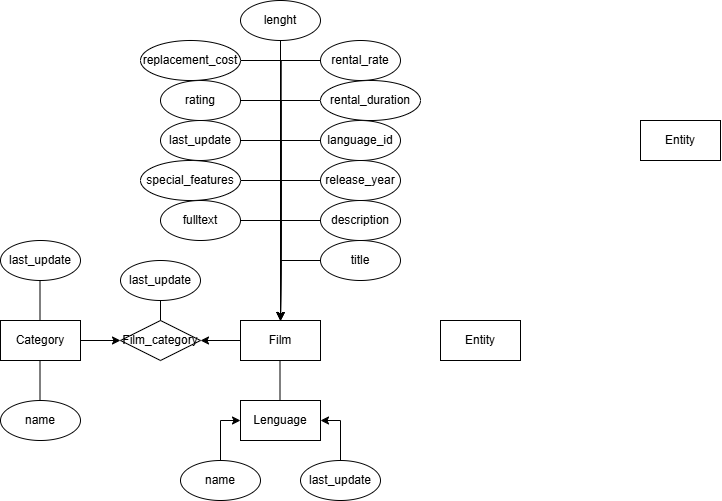

The diagram above was exported from draw.io. Its source (the exported page's mxGraphModel, read from the mxfile embedded in the PNG):
<mxGraphModel dx="728" dy="1466" grid="1" gridSize="10" guides="1" tooltips="1" connect="1" arrows="1" fold="1" page="1" pageScale="1" pageWidth="850" pageHeight="1100" math="0" shadow="0" extFonts="Permanent Marker^https://fonts.googleapis.com/css?family=Permanent+Marker">
  <root>
    <mxCell id="0" />
    <mxCell id="1" parent="0" />
    <mxCell id="05ALkMdkK8oM9CL21KUZ-4" style="edgeStyle=orthogonalEdgeStyle;rounded=0;orthogonalLoop=1;jettySize=auto;html=1;entryX=0;entryY=0.5;entryDx=0;entryDy=0;" edge="1" parent="1" source="5_Xnrd868v6XL3rD7Dy1-1" target="05ALkMdkK8oM9CL21KUZ-1">
      <mxGeometry relative="1" as="geometry" />
    </mxCell>
    <mxCell id="5_Xnrd868v6XL3rD7Dy1-1" value="Category" style="whiteSpace=wrap;html=1;align=center;" parent="1" vertex="1">
      <mxGeometry x="40" y="240" width="80" height="40" as="geometry" />
    </mxCell>
    <mxCell id="05ALkMdkK8oM9CL21KUZ-5" style="edgeStyle=orthogonalEdgeStyle;rounded=0;orthogonalLoop=1;jettySize=auto;html=1;entryX=1;entryY=0.5;entryDx=0;entryDy=0;" edge="1" parent="1" source="5_Xnrd868v6XL3rD7Dy1-3" target="05ALkMdkK8oM9CL21KUZ-1">
      <mxGeometry relative="1" as="geometry" />
    </mxCell>
    <mxCell id="5_Xnrd868v6XL3rD7Dy1-3" value="Film" style="whiteSpace=wrap;html=1;align=center;" parent="1" vertex="1">
      <mxGeometry x="280" y="240" width="80" height="40" as="geometry" />
    </mxCell>
    <mxCell id="5_Xnrd868v6XL3rD7Dy1-4" value="Lenguage" style="whiteSpace=wrap;html=1;align=center;" parent="1" vertex="1">
      <mxGeometry x="280" y="320" width="80" height="40" as="geometry" />
    </mxCell>
    <mxCell id="5_Xnrd868v6XL3rD7Dy1-5" value="Entity" style="whiteSpace=wrap;html=1;align=center;" parent="1" vertex="1">
      <mxGeometry x="480" y="240" width="80" height="40" as="geometry" />
    </mxCell>
    <mxCell id="5_Xnrd868v6XL3rD7Dy1-6" value="Entity" style="whiteSpace=wrap;html=1;align=center;" parent="1" vertex="1">
      <mxGeometry x="680" y="40" width="80" height="40" as="geometry" />
    </mxCell>
    <mxCell id="05ALkMdkK8oM9CL21KUZ-1" value="Film_category" style="shape=rhombus;perimeter=rhombusPerimeter;whiteSpace=wrap;html=1;align=center;" vertex="1" parent="1">
      <mxGeometry x="160" y="240" width="80" height="40" as="geometry" />
    </mxCell>
    <mxCell id="05ALkMdkK8oM9CL21KUZ-2" value="last_update" style="ellipse;whiteSpace=wrap;html=1;align=center;" vertex="1" parent="1">
      <mxGeometry x="160" y="180" width="80" height="40" as="geometry" />
    </mxCell>
    <mxCell id="05ALkMdkK8oM9CL21KUZ-3" value="" style="endArrow=none;html=1;rounded=0;entryX=0.5;entryY=0;entryDx=0;entryDy=0;exitX=0.5;exitY=1;exitDx=0;exitDy=0;" edge="1" parent="1" source="05ALkMdkK8oM9CL21KUZ-2" target="05ALkMdkK8oM9CL21KUZ-1">
      <mxGeometry relative="1" as="geometry">
        <mxPoint x="370" y="170" as="sourcePoint" />
        <mxPoint x="530" y="170" as="targetPoint" />
      </mxGeometry>
    </mxCell>
    <mxCell id="05ALkMdkK8oM9CL21KUZ-7" value="" style="endArrow=none;html=1;rounded=0;entryX=0.5;entryY=0;entryDx=0;entryDy=0;exitX=0.5;exitY=1;exitDx=0;exitDy=0;" edge="1" parent="1">
      <mxGeometry relative="1" as="geometry">
        <mxPoint x="319.5" y="280" as="sourcePoint" />
        <mxPoint x="319.5" y="320" as="targetPoint" />
      </mxGeometry>
    </mxCell>
    <mxCell id="05ALkMdkK8oM9CL21KUZ-8" value="last_update" style="ellipse;whiteSpace=wrap;html=1;align=center;" vertex="1" parent="1">
      <mxGeometry x="40" y="160" width="80" height="40" as="geometry" />
    </mxCell>
    <mxCell id="05ALkMdkK8oM9CL21KUZ-9" value="name" style="ellipse;whiteSpace=wrap;html=1;align=center;" vertex="1" parent="1">
      <mxGeometry x="40" y="320" width="80" height="40" as="geometry" />
    </mxCell>
    <mxCell id="05ALkMdkK8oM9CL21KUZ-10" value="" style="endArrow=none;html=1;rounded=0;entryX=0.5;entryY=0;entryDx=0;entryDy=0;exitX=0.5;exitY=1;exitDx=0;exitDy=0;" edge="1" parent="1">
      <mxGeometry relative="1" as="geometry">
        <mxPoint x="79.5" y="200" as="sourcePoint" />
        <mxPoint x="79.5" y="240" as="targetPoint" />
      </mxGeometry>
    </mxCell>
    <mxCell id="05ALkMdkK8oM9CL21KUZ-11" value="" style="endArrow=none;html=1;rounded=0;entryX=0.5;entryY=0;entryDx=0;entryDy=0;exitX=0.5;exitY=1;exitDx=0;exitDy=0;" edge="1" parent="1">
      <mxGeometry relative="1" as="geometry">
        <mxPoint x="79.5" y="280" as="sourcePoint" />
        <mxPoint x="79.5" y="320" as="targetPoint" />
      </mxGeometry>
    </mxCell>
    <mxCell id="05ALkMdkK8oM9CL21KUZ-23" style="edgeStyle=orthogonalEdgeStyle;rounded=0;orthogonalLoop=1;jettySize=auto;html=1;" edge="1" parent="1" source="05ALkMdkK8oM9CL21KUZ-12">
      <mxGeometry relative="1" as="geometry">
        <mxPoint x="320" y="240" as="targetPoint" />
      </mxGeometry>
    </mxCell>
    <mxCell id="05ALkMdkK8oM9CL21KUZ-12" value="title" style="ellipse;whiteSpace=wrap;html=1;align=center;" vertex="1" parent="1">
      <mxGeometry x="360" y="160" width="80" height="40" as="geometry" />
    </mxCell>
    <mxCell id="05ALkMdkK8oM9CL21KUZ-21" style="edgeStyle=orthogonalEdgeStyle;rounded=0;orthogonalLoop=1;jettySize=auto;html=1;" edge="1" parent="1" source="05ALkMdkK8oM9CL21KUZ-13">
      <mxGeometry relative="1" as="geometry">
        <mxPoint x="320" y="240" as="targetPoint" />
      </mxGeometry>
    </mxCell>
    <mxCell id="05ALkMdkK8oM9CL21KUZ-13" value="description" style="ellipse;whiteSpace=wrap;html=1;align=center;" vertex="1" parent="1">
      <mxGeometry x="360" y="120" width="80" height="40" as="geometry" />
    </mxCell>
    <mxCell id="05ALkMdkK8oM9CL21KUZ-22" style="edgeStyle=orthogonalEdgeStyle;rounded=0;orthogonalLoop=1;jettySize=auto;html=1;" edge="1" parent="1" source="05ALkMdkK8oM9CL21KUZ-14">
      <mxGeometry relative="1" as="geometry">
        <mxPoint x="320" y="240" as="targetPoint" />
      </mxGeometry>
    </mxCell>
    <mxCell id="05ALkMdkK8oM9CL21KUZ-14" value="release_year" style="ellipse;whiteSpace=wrap;html=1;align=center;" vertex="1" parent="1">
      <mxGeometry x="360" y="80" width="80" height="40" as="geometry" />
    </mxCell>
    <mxCell id="05ALkMdkK8oM9CL21KUZ-24" style="edgeStyle=orthogonalEdgeStyle;rounded=0;orthogonalLoop=1;jettySize=auto;html=1;" edge="1" parent="1" source="05ALkMdkK8oM9CL21KUZ-15">
      <mxGeometry relative="1" as="geometry">
        <mxPoint x="320" y="240" as="targetPoint" />
      </mxGeometry>
    </mxCell>
    <mxCell id="05ALkMdkK8oM9CL21KUZ-15" value="language_id" style="ellipse;whiteSpace=wrap;html=1;align=center;" vertex="1" parent="1">
      <mxGeometry x="360" y="40" width="80" height="40" as="geometry" />
    </mxCell>
    <mxCell id="05ALkMdkK8oM9CL21KUZ-25" style="edgeStyle=orthogonalEdgeStyle;rounded=0;orthogonalLoop=1;jettySize=auto;html=1;" edge="1" parent="1" source="05ALkMdkK8oM9CL21KUZ-16">
      <mxGeometry relative="1" as="geometry">
        <mxPoint x="320" y="240" as="targetPoint" />
      </mxGeometry>
    </mxCell>
    <mxCell id="05ALkMdkK8oM9CL21KUZ-16" value="rental_duration" style="ellipse;whiteSpace=wrap;html=1;align=center;" vertex="1" parent="1">
      <mxGeometry x="360" width="100" height="40" as="geometry" />
    </mxCell>
    <mxCell id="05ALkMdkK8oM9CL21KUZ-26" style="edgeStyle=orthogonalEdgeStyle;rounded=0;orthogonalLoop=1;jettySize=auto;html=1;" edge="1" parent="1" source="05ALkMdkK8oM9CL21KUZ-17">
      <mxGeometry relative="1" as="geometry">
        <mxPoint x="320" y="240" as="targetPoint" />
      </mxGeometry>
    </mxCell>
    <mxCell id="05ALkMdkK8oM9CL21KUZ-17" value="special_features" style="ellipse;whiteSpace=wrap;html=1;align=center;" vertex="1" parent="1">
      <mxGeometry x="180" y="80" width="100" height="40" as="geometry" />
    </mxCell>
    <mxCell id="05ALkMdkK8oM9CL21KUZ-27" style="edgeStyle=orthogonalEdgeStyle;rounded=0;orthogonalLoop=1;jettySize=auto;html=1;" edge="1" parent="1" source="05ALkMdkK8oM9CL21KUZ-18">
      <mxGeometry relative="1" as="geometry">
        <mxPoint x="320" y="240" as="targetPoint" />
      </mxGeometry>
    </mxCell>
    <mxCell id="05ALkMdkK8oM9CL21KUZ-18" value="last_update" style="ellipse;whiteSpace=wrap;html=1;align=center;" vertex="1" parent="1">
      <mxGeometry x="200" y="40" width="80" height="40" as="geometry" />
    </mxCell>
    <mxCell id="05ALkMdkK8oM9CL21KUZ-29" style="edgeStyle=orthogonalEdgeStyle;rounded=0;orthogonalLoop=1;jettySize=auto;html=1;" edge="1" parent="1" source="05ALkMdkK8oM9CL21KUZ-19">
      <mxGeometry relative="1" as="geometry">
        <mxPoint x="320" y="240" as="targetPoint" />
      </mxGeometry>
    </mxCell>
    <mxCell id="05ALkMdkK8oM9CL21KUZ-19" value="rating" style="ellipse;whiteSpace=wrap;html=1;align=center;" vertex="1" parent="1">
      <mxGeometry x="200" width="80" height="40" as="geometry" />
    </mxCell>
    <mxCell id="05ALkMdkK8oM9CL21KUZ-35" style="edgeStyle=orthogonalEdgeStyle;rounded=0;orthogonalLoop=1;jettySize=auto;html=1;" edge="1" parent="1" source="05ALkMdkK8oM9CL21KUZ-30">
      <mxGeometry relative="1" as="geometry">
        <mxPoint x="320" y="240" as="targetPoint" />
      </mxGeometry>
    </mxCell>
    <mxCell id="05ALkMdkK8oM9CL21KUZ-30" value="rental_rate" style="ellipse;whiteSpace=wrap;html=1;align=center;" vertex="1" parent="1">
      <mxGeometry x="360" y="-40" width="80" height="40" as="geometry" />
    </mxCell>
    <mxCell id="05ALkMdkK8oM9CL21KUZ-34" style="edgeStyle=orthogonalEdgeStyle;rounded=0;orthogonalLoop=1;jettySize=auto;html=1;" edge="1" parent="1" source="05ALkMdkK8oM9CL21KUZ-31">
      <mxGeometry relative="1" as="geometry">
        <mxPoint x="320" y="240" as="targetPoint" />
      </mxGeometry>
    </mxCell>
    <mxCell id="05ALkMdkK8oM9CL21KUZ-31" value="replacement_cost" style="ellipse;whiteSpace=wrap;html=1;align=center;" vertex="1" parent="1">
      <mxGeometry x="180" y="-40" width="100" height="40" as="geometry" />
    </mxCell>
    <mxCell id="05ALkMdkK8oM9CL21KUZ-36" style="edgeStyle=orthogonalEdgeStyle;rounded=0;orthogonalLoop=1;jettySize=auto;html=1;" edge="1" parent="1" source="05ALkMdkK8oM9CL21KUZ-33">
      <mxGeometry relative="1" as="geometry">
        <mxPoint x="320" y="240" as="targetPoint" />
      </mxGeometry>
    </mxCell>
    <mxCell id="05ALkMdkK8oM9CL21KUZ-33" value="lenght" style="ellipse;whiteSpace=wrap;html=1;align=center;" vertex="1" parent="1">
      <mxGeometry x="280" y="-80" width="80" height="40" as="geometry" />
    </mxCell>
    <mxCell id="05ALkMdkK8oM9CL21KUZ-40" style="edgeStyle=orthogonalEdgeStyle;rounded=0;orthogonalLoop=1;jettySize=auto;html=1;" edge="1" parent="1" source="05ALkMdkK8oM9CL21KUZ-39">
      <mxGeometry relative="1" as="geometry">
        <mxPoint x="320" y="240" as="targetPoint" />
      </mxGeometry>
    </mxCell>
    <mxCell id="05ALkMdkK8oM9CL21KUZ-39" value="fulltext" style="ellipse;whiteSpace=wrap;html=1;align=center;" vertex="1" parent="1">
      <mxGeometry x="200" y="120" width="80" height="40" as="geometry" />
    </mxCell>
    <mxCell id="05ALkMdkK8oM9CL21KUZ-41" value="last_update" style="ellipse;whiteSpace=wrap;html=1;align=center;" vertex="1" parent="1">
      <mxGeometry x="340" y="380" width="80" height="40" as="geometry" />
    </mxCell>
    <mxCell id="05ALkMdkK8oM9CL21KUZ-47" style="edgeStyle=orthogonalEdgeStyle;rounded=0;orthogonalLoop=1;jettySize=auto;html=1;entryX=0;entryY=0.5;entryDx=0;entryDy=0;" edge="1" parent="1" source="05ALkMdkK8oM9CL21KUZ-42" target="5_Xnrd868v6XL3rD7Dy1-4">
      <mxGeometry relative="1" as="geometry" />
    </mxCell>
    <mxCell id="05ALkMdkK8oM9CL21KUZ-42" value="name" style="ellipse;whiteSpace=wrap;html=1;align=center;" vertex="1" parent="1">
      <mxGeometry x="220" y="380" width="80" height="40" as="geometry" />
    </mxCell>
    <mxCell id="05ALkMdkK8oM9CL21KUZ-48" style="edgeStyle=orthogonalEdgeStyle;rounded=0;orthogonalLoop=1;jettySize=auto;html=1;entryX=1;entryY=0.5;entryDx=0;entryDy=0;" edge="1" parent="1" source="05ALkMdkK8oM9CL21KUZ-41" target="5_Xnrd868v6XL3rD7Dy1-4">
      <mxGeometry relative="1" as="geometry" />
    </mxCell>
  </root>
</mxGraphModel>